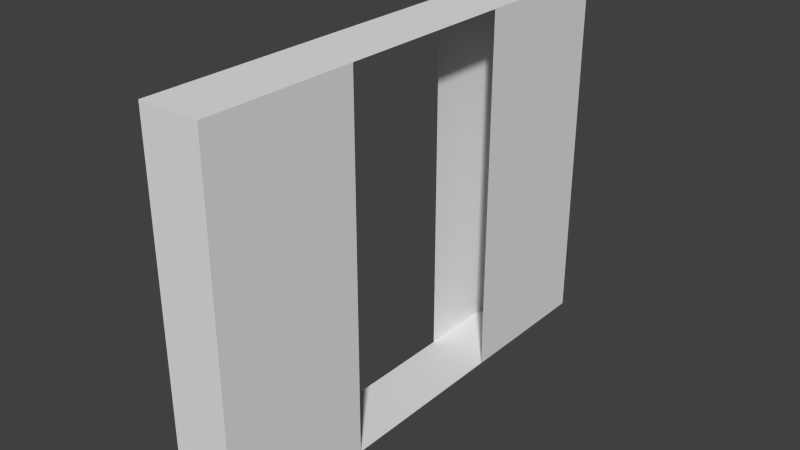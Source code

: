 # Source: WallBase.blend  (saved by Blender 2.76.0; exported with 4.5.12 LTS)
import bpy
from mathutils import Matrix  # noqa: F401  (used for matrix-valued properties, if any)

bpy.ops.wm.read_factory_settings(use_empty=True)
scene = bpy.context.scene
scene.name = 'Scene'

# ---- collections
col_collection_1 = bpy.data.collections.new('Collection 1'); scene.collection.children.link(col_collection_1)

# ---- materials (node trees are filled in below, after node groups)
mat_material = bpy.data.materials.new('Material')
mat_material.alpha_threshold = 0.0
mat_material.use_transparent_shadow = False
mat_material.roughness = 0.5
mat_material.line_color = (0.0, 0.0, 0.0, 1.0)

# ---- material node trees

# ---- world
world_world = bpy.data.worlds.new('World'); scene.world = world_world
world_world.color = (0.05088, 0.05088, 0.05088)
world_world.use_sun_shadow = False
world_world.sun_shadow_jitter_overblur = 0.0
world_world.cycles.sampling_method = 'MANUAL'
world_world.cycles.sample_map_resolution = 256

# ---- meshes
me_cube = bpy.data.meshes.new('Cube')
me_cube.from_pydata([(0.5, 4.0, 0.0), (0.5, -4.0, 0.0), (-0.5, -4.0, 0.0), (-0.5, 4.0, 0.0), (0.5, 4.0, 6.0), (0.5, -4.0, 6.0), (-0.5, -4.0, 6.0), (-0.5, 4.0, 6.0), (0.5, 1.5, 0.0), (0.5, -1.5, 0.0), (-0.5, 1.5, 0.0), (-0.5, -1.5, 0.0), (0.5, 1.5, 6.0), (0.5, -1.5, 6.0), (-0.5, 1.5, 6.0), (-0.5, -1.5, 6.0)], [], [(3, 7, 4, 0), (1, 5, 6, 2), (6, 5, 13, 15), (15, 13, 12, 14), (2, 11, 9, 1), (9, 11, 10, 8), (3, 0, 8, 10), (7, 14, 12, 4), (6, 15, 11, 2), (5, 1, 9, 13), (7, 3, 10, 14), (4, 12, 8, 0)])
me_cube.materials.append(mat_material)
me_cube.use_remesh_preserve_volume = False
me_cube.use_remesh_preserve_attributes = False
me_cube.use_mirror_vertex_groups = False
me_cube.update()

# ---- objects
ob_cube = bpy.data.objects.new('Cube', me_cube)

# ---- transforms, parenting, visibility, modifiers, constraints
ob_cube.location = (0.0, 0.0, 0.0)
ob_cube.lock_rotations_4d = False
ob_cube.empty_display_type = 'ARROWS'
ob_cube.lineart.crease_threshold = 0.0

# ---- collection membership
col_collection_1.objects.link(ob_cube)

# ---- scene / render settings (as saved in the file)
scene.frame_start = 1; scene.frame_end = 250; scene.frame_set(1)
scene.render.engine = 'BLENDER_EEVEE_NEXT'
scene.render.resolution_percentage = 50
scene.render.dither_intensity = 0.0
scene.cycles.use_denoising = False
scene.cycles.samples = 10
scene.cycles.sampling_pattern = 'TABULATED_SOBOL'
scene.cycles.light_sampling_threshold = 0.0
scene.cycles.use_adaptive_sampling = False
scene.cycles.use_light_tree = False
scene.cycles.blur_glossy = 0.0
scene.cycles.pixel_filter_type = 'GAUSSIAN'
scene.cycles.sample_clamp_indirect = 0.0
scene.view_settings.view_transform = 'Standard'
bpy.context.view_layer.update()

# ---- added for rendering (the .blend has no active camera and no usable light): camera, sun
cam_auto = bpy.data.cameras.new('AutoCamera')
cam_auto.lens = 50.0
cam_auto.sensor_width = 36.0
cam_auto.clip_end = 1000.0
ob_auto_camera = bpy.data.objects.new('AutoCamera', cam_auto)
scene.collection.objects.link(ob_auto_camera)
ob_auto_camera.location = (9.2984, -11.1581, 10.4387)
ob_auto_camera.rotation_euler = (1.09748, -7.21219e-08, 0.694738)
scene.camera = ob_auto_camera
light_auto_sun = bpy.data.lights.new('AutoSun', 'SUN')
light_auto_sun.energy = 3.0
light_auto_sun.angle = 0.0523599
ob_auto_sun = bpy.data.objects.new('AutoSun', light_auto_sun)
scene.collection.objects.link(ob_auto_sun)
ob_auto_sun.rotation_euler = (0.872665, 0.174533, 0.523599)
bpy.context.view_layer.update()
